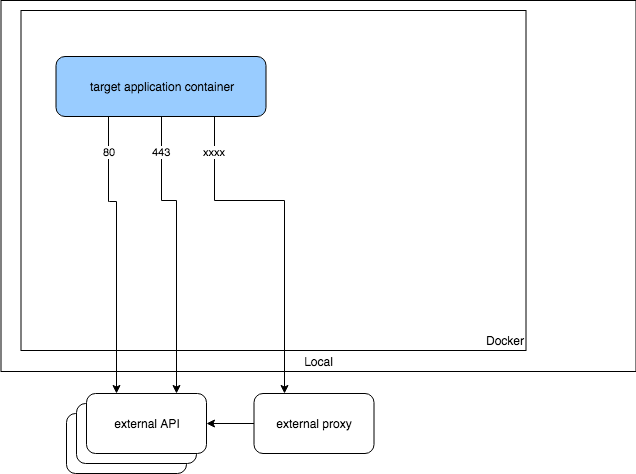

The diagram above was exported from draw.io. Its source (the exported page's mxGraphModel, read from the mxfile embedded in the PNG):
<mxGraphModel dx="1186" dy="468" grid="1" gridSize="10" guides="1" tooltips="1" connect="1" arrows="1" fold="1" page="1" pageScale="1" pageWidth="850" pageHeight="1100" math="0" shadow="0">
  <root>
    <mxCell id="0" />
    <mxCell id="1" parent="0" />
    <mxCell id="QV0UPFYXeYVEJzslBdSU-1" value="Local" style="rounded=0;whiteSpace=wrap;html=1;verticalAlign=bottom;" vertex="1" parent="1">
      <mxGeometry x="10.5" y="9" width="635" height="371" as="geometry" />
    </mxCell>
    <mxCell id="QV0UPFYXeYVEJzslBdSU-2" value="Docker" style="rounded=0;whiteSpace=wrap;html=1;verticalAlign=bottom;align=right;" vertex="1" parent="1">
      <mxGeometry x="30.5" y="19" width="505" height="340" as="geometry" />
    </mxCell>
    <mxCell id="QV0UPFYXeYVEJzslBdSU-5" value="target application container" style="rounded=1;whiteSpace=wrap;html=1;fillColor=#99CCFF;" vertex="1" parent="1">
      <mxGeometry x="65.5" y="65" width="210" height="60" as="geometry" />
    </mxCell>
    <mxCell id="QV0UPFYXeYVEJzslBdSU-8" value="external proxy" style="rounded=1;whiteSpace=wrap;html=1;" vertex="1" parent="1">
      <mxGeometry x="263.5" y="402" width="120" height="60" as="geometry" />
    </mxCell>
    <mxCell id="QV0UPFYXeYVEJzslBdSU-9" value="external API" style="rounded=1;whiteSpace=wrap;html=1;" vertex="1" parent="1">
      <mxGeometry x="76" y="422" width="120" height="60" as="geometry" />
    </mxCell>
    <mxCell id="QV0UPFYXeYVEJzslBdSU-10" value="external API" style="rounded=1;whiteSpace=wrap;html=1;" vertex="1" parent="1">
      <mxGeometry x="86" y="412" width="120" height="60" as="geometry" />
    </mxCell>
    <mxCell id="QV0UPFYXeYVEJzslBdSU-11" value="external API" style="rounded=1;whiteSpace=wrap;html=1;" vertex="1" parent="1">
      <mxGeometry x="96" y="402" width="120" height="60" as="geometry" />
    </mxCell>
    <mxCell id="QV0UPFYXeYVEJzslBdSU-12" value="" style="endArrow=classic;html=1;exitX=0;exitY=0.5;exitDx=0;exitDy=0;" edge="1" parent="1" source="QV0UPFYXeYVEJzslBdSU-8" target="QV0UPFYXeYVEJzslBdSU-11">
      <mxGeometry x="-0.7917" y="10" width="50" height="50" relative="1" as="geometry">
        <mxPoint x="401" y="442" as="sourcePoint" />
        <mxPoint x="450.03999999999996" y="474" as="targetPoint" />
        <mxPoint as="offset" />
      </mxGeometry>
    </mxCell>
    <mxCell id="QV0UPFYXeYVEJzslBdSU-23" value="80" style="edgeStyle=orthogonalEdgeStyle;rounded=0;orthogonalLoop=1;jettySize=auto;html=1;exitX=0.25;exitY=1;exitDx=0;exitDy=0;entryX=0.25;entryY=0;entryDx=0;entryDy=0;" edge="1" parent="1" source="QV0UPFYXeYVEJzslBdSU-5" target="QV0UPFYXeYVEJzslBdSU-11">
      <mxGeometry x="-0.3965" y="50" relative="1" as="geometry">
        <mxPoint x="818.5" y="289.5" as="sourcePoint" />
        <mxPoint x="818.5" y="83.5" as="targetPoint" />
        <Array as="points">
          <mxPoint x="118.5" y="210" />
          <mxPoint x="126.5" y="210" />
        </Array>
        <mxPoint as="offset" />
      </mxGeometry>
    </mxCell>
    <mxCell id="QV0UPFYXeYVEJzslBdSU-24" value="443" style="edgeStyle=orthogonalEdgeStyle;rounded=0;orthogonalLoop=1;jettySize=auto;html=1;exitX=0.5;exitY=1;exitDx=0;exitDy=0;entryX=0.75;entryY=0;entryDx=0;entryDy=0;" edge="1" parent="1" source="QV0UPFYXeYVEJzslBdSU-5" target="QV0UPFYXeYVEJzslBdSU-11">
      <mxGeometry x="-0.7603" relative="1" as="geometry">
        <mxPoint x="105.5" y="134.5" as="sourcePoint" />
        <mxPoint x="433.5" y="83.5" as="targetPoint" />
        <Array as="points">
          <mxPoint x="170.5" y="209" />
          <mxPoint x="185.5" y="209" />
        </Array>
        <mxPoint as="offset" />
      </mxGeometry>
    </mxCell>
    <mxCell id="QV0UPFYXeYVEJzslBdSU-25" value="xxxx" style="edgeStyle=orthogonalEdgeStyle;rounded=0;orthogonalLoop=1;jettySize=auto;html=1;exitX=0.75;exitY=1;exitDx=0;exitDy=0;entryX=0.25;entryY=0;entryDx=0;entryDy=0;" edge="1" parent="1" source="QV0UPFYXeYVEJzslBdSU-5" target="QV0UPFYXeYVEJzslBdSU-8">
      <mxGeometry x="-0.7931" relative="1" as="geometry">
        <mxPoint x="135.5" y="134.5" as="sourcePoint" />
        <mxPoint x="551.5" y="83.5" as="targetPoint" />
        <Array as="points">
          <mxPoint x="223.5" y="209" />
          <mxPoint x="293.5" y="209" />
        </Array>
        <mxPoint as="offset" />
      </mxGeometry>
    </mxCell>
  </root>
</mxGraphModel>